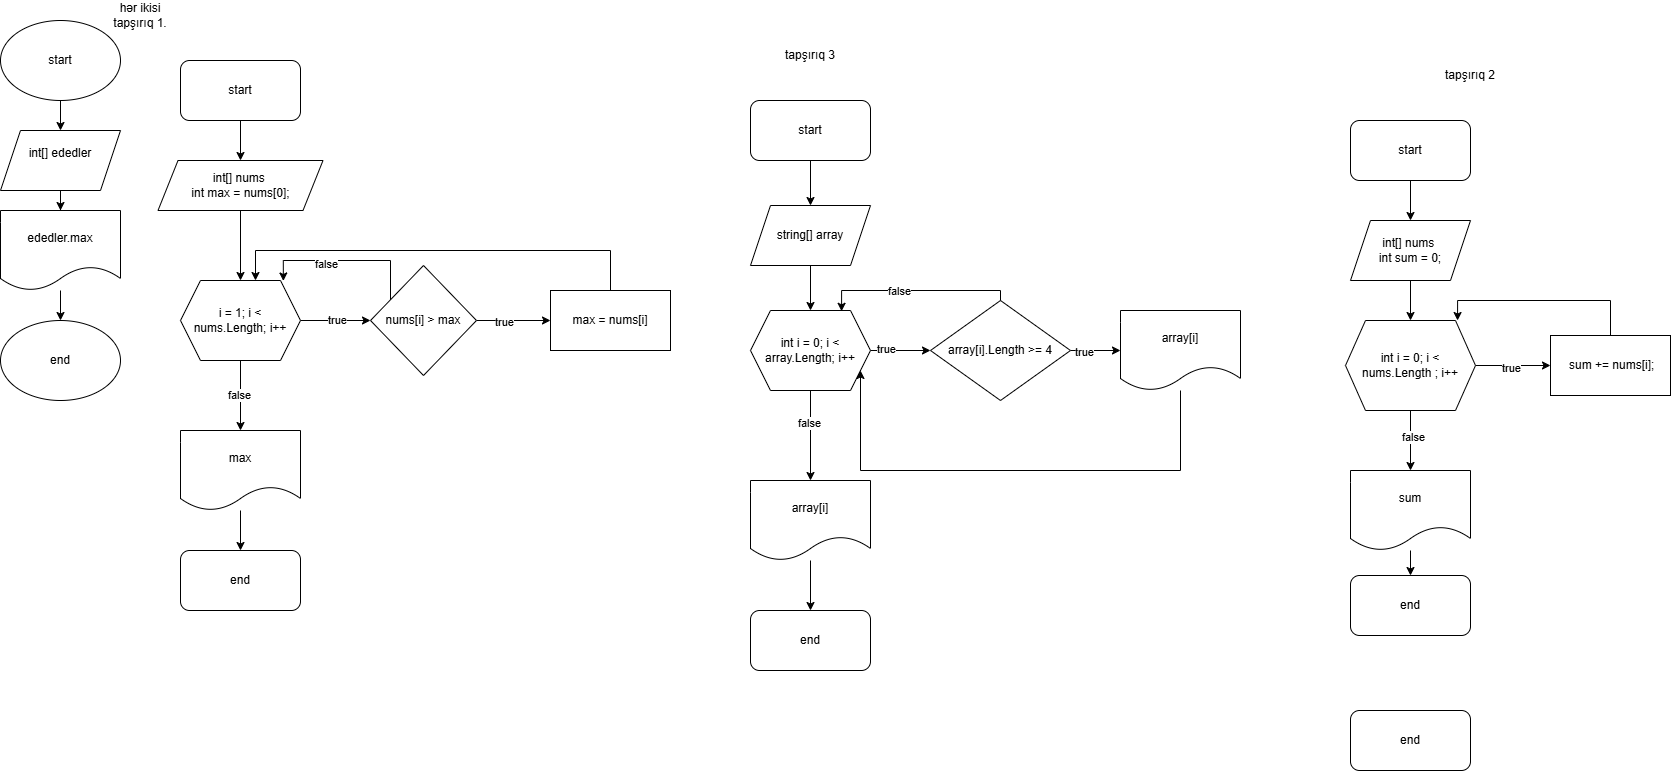

The diagram above was exported from draw.io. Its source (the exported page's mxGraphModel, read from the mxfile embedded in the PNG):
<mxGraphModel dx="1282" dy="565" grid="1" gridSize="10" guides="1" tooltips="1" connect="1" arrows="1" fold="1" page="1" pageScale="1" pageWidth="827" pageHeight="1169" math="0" shadow="0">
  <root>
    <mxCell id="WIyWlLk6GJQsqaUBKTNV-0" />
    <mxCell id="WIyWlLk6GJQsqaUBKTNV-1" parent="WIyWlLk6GJQsqaUBKTNV-0" />
    <mxCell id="BIFQsCXrOQj-fimpTOC6-2" value="" style="edgeStyle=orthogonalEdgeStyle;rounded=0;orthogonalLoop=1;jettySize=auto;html=1;" parent="WIyWlLk6GJQsqaUBKTNV-1" source="BIFQsCXrOQj-fimpTOC6-0" target="BIFQsCXrOQj-fimpTOC6-1" edge="1">
      <mxGeometry relative="1" as="geometry" />
    </mxCell>
    <mxCell id="BIFQsCXrOQj-fimpTOC6-0" value="start" style="ellipse;whiteSpace=wrap;html=1;" parent="WIyWlLk6GJQsqaUBKTNV-1" vertex="1">
      <mxGeometry x="50" y="30" width="120" height="80" as="geometry" />
    </mxCell>
    <mxCell id="BIFQsCXrOQj-fimpTOC6-4" value="" style="edgeStyle=orthogonalEdgeStyle;rounded=0;orthogonalLoop=1;jettySize=auto;html=1;" parent="WIyWlLk6GJQsqaUBKTNV-1" source="BIFQsCXrOQj-fimpTOC6-1" target="BIFQsCXrOQj-fimpTOC6-3" edge="1">
      <mxGeometry relative="1" as="geometry" />
    </mxCell>
    <mxCell id="BIFQsCXrOQj-fimpTOC6-1" value="int[] ededler&lt;div&gt;&lt;br&gt;&lt;/div&gt;" style="shape=parallelogram;perimeter=parallelogramPerimeter;whiteSpace=wrap;html=1;fixedSize=1;" parent="WIyWlLk6GJQsqaUBKTNV-1" vertex="1">
      <mxGeometry x="50" y="140" width="120" height="60" as="geometry" />
    </mxCell>
    <mxCell id="BIFQsCXrOQj-fimpTOC6-6" value="" style="edgeStyle=orthogonalEdgeStyle;rounded=0;orthogonalLoop=1;jettySize=auto;html=1;" parent="WIyWlLk6GJQsqaUBKTNV-1" source="BIFQsCXrOQj-fimpTOC6-3" target="BIFQsCXrOQj-fimpTOC6-5" edge="1">
      <mxGeometry relative="1" as="geometry" />
    </mxCell>
    <mxCell id="BIFQsCXrOQj-fimpTOC6-3" value="ededler.max" style="shape=document;whiteSpace=wrap;html=1;boundedLbl=1;" parent="WIyWlLk6GJQsqaUBKTNV-1" vertex="1">
      <mxGeometry x="50" y="220" width="120" height="80" as="geometry" />
    </mxCell>
    <mxCell id="BIFQsCXrOQj-fimpTOC6-5" value="end" style="ellipse;whiteSpace=wrap;html=1;" parent="WIyWlLk6GJQsqaUBKTNV-1" vertex="1">
      <mxGeometry x="50" y="330" width="120" height="80" as="geometry" />
    </mxCell>
    <mxCell id="BIFQsCXrOQj-fimpTOC6-9" value="" style="edgeStyle=orthogonalEdgeStyle;rounded=0;orthogonalLoop=1;jettySize=auto;html=1;" parent="WIyWlLk6GJQsqaUBKTNV-1" source="BIFQsCXrOQj-fimpTOC6-7" target="BIFQsCXrOQj-fimpTOC6-8" edge="1">
      <mxGeometry relative="1" as="geometry" />
    </mxCell>
    <mxCell id="BIFQsCXrOQj-fimpTOC6-7" value="start" style="rounded=1;whiteSpace=wrap;html=1;" parent="WIyWlLk6GJQsqaUBKTNV-1" vertex="1">
      <mxGeometry x="230" y="70" width="120" height="60" as="geometry" />
    </mxCell>
    <mxCell id="BIFQsCXrOQj-fimpTOC6-11" value="" style="edgeStyle=orthogonalEdgeStyle;rounded=0;orthogonalLoop=1;jettySize=auto;html=1;" parent="WIyWlLk6GJQsqaUBKTNV-1" source="BIFQsCXrOQj-fimpTOC6-8" target="BIFQsCXrOQj-fimpTOC6-10" edge="1">
      <mxGeometry relative="1" as="geometry" />
    </mxCell>
    <mxCell id="BIFQsCXrOQj-fimpTOC6-8" value="&lt;div&gt;int[] nums&amp;nbsp;&lt;/div&gt;&lt;div&gt;int max = nums[0];&lt;/div&gt;" style="shape=parallelogram;perimeter=parallelogramPerimeter;whiteSpace=wrap;html=1;fixedSize=1;" parent="WIyWlLk6GJQsqaUBKTNV-1" vertex="1">
      <mxGeometry x="207.5" y="170" width="165" height="50" as="geometry" />
    </mxCell>
    <mxCell id="BIFQsCXrOQj-fimpTOC6-13" value="" style="edgeStyle=orthogonalEdgeStyle;rounded=0;orthogonalLoop=1;jettySize=auto;html=1;" parent="WIyWlLk6GJQsqaUBKTNV-1" source="BIFQsCXrOQj-fimpTOC6-10" target="BIFQsCXrOQj-fimpTOC6-12" edge="1">
      <mxGeometry relative="1" as="geometry" />
    </mxCell>
    <mxCell id="BIFQsCXrOQj-fimpTOC6-14" value="true" style="edgeLabel;html=1;align=center;verticalAlign=middle;resizable=0;points=[];" parent="BIFQsCXrOQj-fimpTOC6-13" vertex="1" connectable="0">
      <mxGeometry x="0.0343" y="1" relative="1" as="geometry">
        <mxPoint as="offset" />
      </mxGeometry>
    </mxCell>
    <mxCell id="BIFQsCXrOQj-fimpTOC6-23" value="" style="edgeStyle=orthogonalEdgeStyle;rounded=0;orthogonalLoop=1;jettySize=auto;html=1;" parent="WIyWlLk6GJQsqaUBKTNV-1" source="BIFQsCXrOQj-fimpTOC6-10" target="BIFQsCXrOQj-fimpTOC6-22" edge="1">
      <mxGeometry relative="1" as="geometry" />
    </mxCell>
    <mxCell id="BIFQsCXrOQj-fimpTOC6-24" value="false" style="edgeLabel;html=1;align=center;verticalAlign=middle;resizable=0;points=[];" parent="BIFQsCXrOQj-fimpTOC6-23" vertex="1" connectable="0">
      <mxGeometry x="-0.0421" y="-2" relative="1" as="geometry">
        <mxPoint as="offset" />
      </mxGeometry>
    </mxCell>
    <mxCell id="BIFQsCXrOQj-fimpTOC6-10" value="i = 1; i &amp;lt; nums.Length; i++" style="shape=hexagon;perimeter=hexagonPerimeter2;whiteSpace=wrap;html=1;fixedSize=1;" parent="WIyWlLk6GJQsqaUBKTNV-1" vertex="1">
      <mxGeometry x="230" y="290" width="120" height="80" as="geometry" />
    </mxCell>
    <mxCell id="BIFQsCXrOQj-fimpTOC6-16" style="edgeStyle=orthogonalEdgeStyle;rounded=0;orthogonalLoop=1;jettySize=auto;html=1;" parent="WIyWlLk6GJQsqaUBKTNV-1" source="BIFQsCXrOQj-fimpTOC6-12" target="BIFQsCXrOQj-fimpTOC6-15" edge="1">
      <mxGeometry relative="1" as="geometry">
        <mxPoint x="540" y="400" as="targetPoint" />
      </mxGeometry>
    </mxCell>
    <mxCell id="BIFQsCXrOQj-fimpTOC6-17" value="true" style="edgeLabel;html=1;align=center;verticalAlign=middle;resizable=0;points=[];" parent="BIFQsCXrOQj-fimpTOC6-16" vertex="1" connectable="0">
      <mxGeometry x="-0.2595" y="-1" relative="1" as="geometry">
        <mxPoint as="offset" />
      </mxGeometry>
    </mxCell>
    <mxCell id="BIFQsCXrOQj-fimpTOC6-12" value="nums[i] &amp;gt; max" style="rhombus;whiteSpace=wrap;html=1;" parent="WIyWlLk6GJQsqaUBKTNV-1" vertex="1">
      <mxGeometry x="420" y="275" width="106" height="110" as="geometry" />
    </mxCell>
    <mxCell id="BIFQsCXrOQj-fimpTOC6-18" style="edgeStyle=orthogonalEdgeStyle;rounded=0;orthogonalLoop=1;jettySize=auto;html=1;entryX=0.625;entryY=0;entryDx=0;entryDy=0;" parent="WIyWlLk6GJQsqaUBKTNV-1" source="BIFQsCXrOQj-fimpTOC6-15" target="BIFQsCXrOQj-fimpTOC6-10" edge="1">
      <mxGeometry relative="1" as="geometry">
        <Array as="points">
          <mxPoint x="660" y="260" />
          <mxPoint x="305" y="260" />
        </Array>
      </mxGeometry>
    </mxCell>
    <mxCell id="BIFQsCXrOQj-fimpTOC6-15" value="max = nums[i]" style="rounded=0;whiteSpace=wrap;html=1;" parent="WIyWlLk6GJQsqaUBKTNV-1" vertex="1">
      <mxGeometry x="600" y="300" width="120" height="60" as="geometry" />
    </mxCell>
    <mxCell id="BIFQsCXrOQj-fimpTOC6-20" style="edgeStyle=orthogonalEdgeStyle;rounded=0;orthogonalLoop=1;jettySize=auto;html=1;entryX=0.857;entryY=0.006;entryDx=0;entryDy=0;entryPerimeter=0;" parent="WIyWlLk6GJQsqaUBKTNV-1" source="BIFQsCXrOQj-fimpTOC6-12" target="BIFQsCXrOQj-fimpTOC6-10" edge="1">
      <mxGeometry relative="1" as="geometry">
        <Array as="points">
          <mxPoint x="440" y="270" />
          <mxPoint x="333" y="270" />
        </Array>
      </mxGeometry>
    </mxCell>
    <mxCell id="BIFQsCXrOQj-fimpTOC6-21" value="false" style="edgeLabel;html=1;align=center;verticalAlign=middle;resizable=0;points=[];" parent="BIFQsCXrOQj-fimpTOC6-20" vertex="1" connectable="0">
      <mxGeometry x="0.2453" y="3" relative="1" as="geometry">
        <mxPoint as="offset" />
      </mxGeometry>
    </mxCell>
    <mxCell id="BIFQsCXrOQj-fimpTOC6-26" value="" style="edgeStyle=orthogonalEdgeStyle;rounded=0;orthogonalLoop=1;jettySize=auto;html=1;" parent="WIyWlLk6GJQsqaUBKTNV-1" source="BIFQsCXrOQj-fimpTOC6-22" target="BIFQsCXrOQj-fimpTOC6-25" edge="1">
      <mxGeometry relative="1" as="geometry" />
    </mxCell>
    <mxCell id="BIFQsCXrOQj-fimpTOC6-22" value="max" style="shape=document;whiteSpace=wrap;html=1;boundedLbl=1;" parent="WIyWlLk6GJQsqaUBKTNV-1" vertex="1">
      <mxGeometry x="230" y="440" width="120" height="80" as="geometry" />
    </mxCell>
    <mxCell id="BIFQsCXrOQj-fimpTOC6-25" value="end" style="rounded=1;whiteSpace=wrap;html=1;" parent="WIyWlLk6GJQsqaUBKTNV-1" vertex="1">
      <mxGeometry x="230" y="560" width="120" height="60" as="geometry" />
    </mxCell>
    <mxCell id="BIFQsCXrOQj-fimpTOC6-29" value="" style="edgeStyle=orthogonalEdgeStyle;rounded=0;orthogonalLoop=1;jettySize=auto;html=1;" parent="WIyWlLk6GJQsqaUBKTNV-1" source="BIFQsCXrOQj-fimpTOC6-27" target="BIFQsCXrOQj-fimpTOC6-28" edge="1">
      <mxGeometry relative="1" as="geometry" />
    </mxCell>
    <mxCell id="BIFQsCXrOQj-fimpTOC6-27" value="start" style="rounded=1;whiteSpace=wrap;html=1;" parent="WIyWlLk6GJQsqaUBKTNV-1" vertex="1">
      <mxGeometry x="800" y="110" width="120" height="60" as="geometry" />
    </mxCell>
    <mxCell id="BIFQsCXrOQj-fimpTOC6-31" value="" style="edgeStyle=orthogonalEdgeStyle;rounded=0;orthogonalLoop=1;jettySize=auto;html=1;" parent="WIyWlLk6GJQsqaUBKTNV-1" source="BIFQsCXrOQj-fimpTOC6-28" target="BIFQsCXrOQj-fimpTOC6-30" edge="1">
      <mxGeometry relative="1" as="geometry" />
    </mxCell>
    <mxCell id="BIFQsCXrOQj-fimpTOC6-28" value="string[] array" style="shape=parallelogram;perimeter=parallelogramPerimeter;whiteSpace=wrap;html=1;fixedSize=1;" parent="WIyWlLk6GJQsqaUBKTNV-1" vertex="1">
      <mxGeometry x="800" y="215" width="120" height="60" as="geometry" />
    </mxCell>
    <mxCell id="BIFQsCXrOQj-fimpTOC6-33" value="" style="edgeStyle=orthogonalEdgeStyle;rounded=0;orthogonalLoop=1;jettySize=auto;html=1;" parent="WIyWlLk6GJQsqaUBKTNV-1" source="BIFQsCXrOQj-fimpTOC6-30" target="BIFQsCXrOQj-fimpTOC6-32" edge="1">
      <mxGeometry relative="1" as="geometry" />
    </mxCell>
    <mxCell id="BIFQsCXrOQj-fimpTOC6-34" value="true" style="edgeLabel;html=1;align=center;verticalAlign=middle;resizable=0;points=[];" parent="BIFQsCXrOQj-fimpTOC6-33" vertex="1" connectable="0">
      <mxGeometry x="-0.5137" y="2" relative="1" as="geometry">
        <mxPoint as="offset" />
      </mxGeometry>
    </mxCell>
    <mxCell id="BIFQsCXrOQj-fimpTOC6-43" value="" style="edgeStyle=orthogonalEdgeStyle;rounded=0;orthogonalLoop=1;jettySize=auto;html=1;" parent="WIyWlLk6GJQsqaUBKTNV-1" source="BIFQsCXrOQj-fimpTOC6-30" target="BIFQsCXrOQj-fimpTOC6-42" edge="1">
      <mxGeometry relative="1" as="geometry" />
    </mxCell>
    <mxCell id="BIFQsCXrOQj-fimpTOC6-44" value="false" style="edgeLabel;html=1;align=center;verticalAlign=middle;resizable=0;points=[];" parent="BIFQsCXrOQj-fimpTOC6-43" vertex="1" connectable="0">
      <mxGeometry x="-0.289" y="-2" relative="1" as="geometry">
        <mxPoint as="offset" />
      </mxGeometry>
    </mxCell>
    <mxCell id="BIFQsCXrOQj-fimpTOC6-30" value="int i = 0; i &amp;lt; array.Length; i++" style="shape=hexagon;perimeter=hexagonPerimeter2;whiteSpace=wrap;html=1;fixedSize=1;" parent="WIyWlLk6GJQsqaUBKTNV-1" vertex="1">
      <mxGeometry x="800" y="320" width="120" height="80" as="geometry" />
    </mxCell>
    <mxCell id="BIFQsCXrOQj-fimpTOC6-36" value="" style="edgeStyle=orthogonalEdgeStyle;rounded=0;orthogonalLoop=1;jettySize=auto;html=1;" parent="WIyWlLk6GJQsqaUBKTNV-1" source="BIFQsCXrOQj-fimpTOC6-32" target="BIFQsCXrOQj-fimpTOC6-35" edge="1">
      <mxGeometry relative="1" as="geometry" />
    </mxCell>
    <mxCell id="BIFQsCXrOQj-fimpTOC6-37" value="true" style="edgeLabel;html=1;align=center;verticalAlign=middle;resizable=0;points=[];" parent="BIFQsCXrOQj-fimpTOC6-36" vertex="1" connectable="0">
      <mxGeometry x="-0.48" y="-1" relative="1" as="geometry">
        <mxPoint as="offset" />
      </mxGeometry>
    </mxCell>
    <mxCell id="BIFQsCXrOQj-fimpTOC6-32" value="array[i].Length &amp;gt;= 4" style="rhombus;whiteSpace=wrap;html=1;" parent="WIyWlLk6GJQsqaUBKTNV-1" vertex="1">
      <mxGeometry x="980" y="310" width="140" height="100" as="geometry" />
    </mxCell>
    <mxCell id="BIFQsCXrOQj-fimpTOC6-40" style="edgeStyle=orthogonalEdgeStyle;rounded=0;orthogonalLoop=1;jettySize=auto;html=1;" parent="WIyWlLk6GJQsqaUBKTNV-1" source="BIFQsCXrOQj-fimpTOC6-35" target="BIFQsCXrOQj-fimpTOC6-30" edge="1">
      <mxGeometry relative="1" as="geometry">
        <Array as="points">
          <mxPoint x="1230" y="480" />
          <mxPoint x="910" y="480" />
        </Array>
      </mxGeometry>
    </mxCell>
    <mxCell id="BIFQsCXrOQj-fimpTOC6-35" value="array[i]" style="shape=document;whiteSpace=wrap;html=1;boundedLbl=1;" parent="WIyWlLk6GJQsqaUBKTNV-1" vertex="1">
      <mxGeometry x="1170" y="320" width="120" height="80" as="geometry" />
    </mxCell>
    <mxCell id="BIFQsCXrOQj-fimpTOC6-38" style="edgeStyle=orthogonalEdgeStyle;rounded=0;orthogonalLoop=1;jettySize=auto;html=1;entryX=0.759;entryY=0.01;entryDx=0;entryDy=0;entryPerimeter=0;" parent="WIyWlLk6GJQsqaUBKTNV-1" source="BIFQsCXrOQj-fimpTOC6-32" target="BIFQsCXrOQj-fimpTOC6-30" edge="1">
      <mxGeometry relative="1" as="geometry">
        <Array as="points">
          <mxPoint x="1050" y="300" />
          <mxPoint x="891" y="300" />
        </Array>
      </mxGeometry>
    </mxCell>
    <mxCell id="BIFQsCXrOQj-fimpTOC6-39" value="false" style="edgeLabel;html=1;align=center;verticalAlign=middle;resizable=0;points=[];" parent="BIFQsCXrOQj-fimpTOC6-38" vertex="1" connectable="0">
      <mxGeometry x="0.177" relative="1" as="geometry">
        <mxPoint as="offset" />
      </mxGeometry>
    </mxCell>
    <mxCell id="BIFQsCXrOQj-fimpTOC6-46" value="" style="edgeStyle=orthogonalEdgeStyle;rounded=0;orthogonalLoop=1;jettySize=auto;html=1;" parent="WIyWlLk6GJQsqaUBKTNV-1" source="BIFQsCXrOQj-fimpTOC6-42" target="BIFQsCXrOQj-fimpTOC6-45" edge="1">
      <mxGeometry relative="1" as="geometry" />
    </mxCell>
    <mxCell id="BIFQsCXrOQj-fimpTOC6-42" value="array[i]" style="shape=document;whiteSpace=wrap;html=1;boundedLbl=1;" parent="WIyWlLk6GJQsqaUBKTNV-1" vertex="1">
      <mxGeometry x="800" y="490" width="120" height="80" as="geometry" />
    </mxCell>
    <mxCell id="BIFQsCXrOQj-fimpTOC6-45" value="end" style="rounded=1;whiteSpace=wrap;html=1;" parent="WIyWlLk6GJQsqaUBKTNV-1" vertex="1">
      <mxGeometry x="800" y="620" width="120" height="60" as="geometry" />
    </mxCell>
    <mxCell id="BIFQsCXrOQj-fimpTOC6-49" value="" style="edgeStyle=orthogonalEdgeStyle;rounded=0;orthogonalLoop=1;jettySize=auto;html=1;" parent="WIyWlLk6GJQsqaUBKTNV-1" source="BIFQsCXrOQj-fimpTOC6-47" target="BIFQsCXrOQj-fimpTOC6-48" edge="1">
      <mxGeometry relative="1" as="geometry" />
    </mxCell>
    <mxCell id="BIFQsCXrOQj-fimpTOC6-47" value="start" style="rounded=1;whiteSpace=wrap;html=1;" parent="WIyWlLk6GJQsqaUBKTNV-1" vertex="1">
      <mxGeometry x="1400" y="130" width="120" height="60" as="geometry" />
    </mxCell>
    <mxCell id="BIFQsCXrOQj-fimpTOC6-51" value="" style="edgeStyle=orthogonalEdgeStyle;rounded=0;orthogonalLoop=1;jettySize=auto;html=1;" parent="WIyWlLk6GJQsqaUBKTNV-1" source="BIFQsCXrOQj-fimpTOC6-48" target="BIFQsCXrOQj-fimpTOC6-50" edge="1">
      <mxGeometry relative="1" as="geometry" />
    </mxCell>
    <mxCell id="BIFQsCXrOQj-fimpTOC6-48" value="int[] nums&amp;nbsp;&lt;div&gt;int sum = 0;&lt;br&gt;&lt;/div&gt;" style="shape=parallelogram;perimeter=parallelogramPerimeter;whiteSpace=wrap;html=1;fixedSize=1;" parent="WIyWlLk6GJQsqaUBKTNV-1" vertex="1">
      <mxGeometry x="1400" y="230" width="120" height="60" as="geometry" />
    </mxCell>
    <mxCell id="BHJGeqYLwWRSpUgZFL6o-0" value="" style="edgeStyle=orthogonalEdgeStyle;rounded=0;orthogonalLoop=1;jettySize=auto;html=1;" edge="1" parent="WIyWlLk6GJQsqaUBKTNV-1" source="BIFQsCXrOQj-fimpTOC6-50" target="BIFQsCXrOQj-fimpTOC6-52">
      <mxGeometry relative="1" as="geometry" />
    </mxCell>
    <mxCell id="BHJGeqYLwWRSpUgZFL6o-1" value="true" style="edgeLabel;html=1;align=center;verticalAlign=middle;resizable=0;points=[];" vertex="1" connectable="0" parent="BHJGeqYLwWRSpUgZFL6o-0">
      <mxGeometry x="-0.0773" y="-2" relative="1" as="geometry">
        <mxPoint as="offset" />
      </mxGeometry>
    </mxCell>
    <mxCell id="BHJGeqYLwWRSpUgZFL6o-2" value="" style="edgeStyle=orthogonalEdgeStyle;rounded=0;orthogonalLoop=1;jettySize=auto;html=1;" edge="1" parent="WIyWlLk6GJQsqaUBKTNV-1" source="BIFQsCXrOQj-fimpTOC6-50" target="BIFQsCXrOQj-fimpTOC6-59">
      <mxGeometry relative="1" as="geometry" />
    </mxCell>
    <mxCell id="BHJGeqYLwWRSpUgZFL6o-3" value="false" style="edgeLabel;html=1;align=center;verticalAlign=middle;resizable=0;points=[];" vertex="1" connectable="0" parent="BHJGeqYLwWRSpUgZFL6o-2">
      <mxGeometry x="-0.1446" y="2" relative="1" as="geometry">
        <mxPoint as="offset" />
      </mxGeometry>
    </mxCell>
    <mxCell id="BIFQsCXrOQj-fimpTOC6-50" value="int i = 0; i &amp;lt; nums.Length ; i++" style="shape=hexagon;perimeter=hexagonPerimeter2;whiteSpace=wrap;html=1;fixedSize=1;" parent="WIyWlLk6GJQsqaUBKTNV-1" vertex="1">
      <mxGeometry x="1395" y="330" width="130" height="90" as="geometry" />
    </mxCell>
    <mxCell id="BIFQsCXrOQj-fimpTOC6-52" value="&amp;nbsp;sum += nums[i];" style="rounded=0;whiteSpace=wrap;html=1;" parent="WIyWlLk6GJQsqaUBKTNV-1" vertex="1">
      <mxGeometry x="1600" y="345" width="120" height="60" as="geometry" />
    </mxCell>
    <mxCell id="BHJGeqYLwWRSpUgZFL6o-6" value="" style="edgeStyle=orthogonalEdgeStyle;rounded=0;orthogonalLoop=1;jettySize=auto;html=1;" edge="1" parent="WIyWlLk6GJQsqaUBKTNV-1" source="BIFQsCXrOQj-fimpTOC6-59" target="BHJGeqYLwWRSpUgZFL6o-5">
      <mxGeometry relative="1" as="geometry" />
    </mxCell>
    <mxCell id="BIFQsCXrOQj-fimpTOC6-59" value="sum" style="shape=document;whiteSpace=wrap;html=1;boundedLbl=1;" parent="WIyWlLk6GJQsqaUBKTNV-1" vertex="1">
      <mxGeometry x="1400" y="480" width="120" height="80" as="geometry" />
    </mxCell>
    <mxCell id="BIFQsCXrOQj-fimpTOC6-61" value="end" style="rounded=1;whiteSpace=wrap;html=1;" parent="WIyWlLk6GJQsqaUBKTNV-1" vertex="1">
      <mxGeometry x="1400" y="720" width="120" height="60" as="geometry" />
    </mxCell>
    <mxCell id="BIFQsCXrOQj-fimpTOC6-63" value="tapşırıq 2" style="text;html=1;align=center;verticalAlign=middle;whiteSpace=wrap;rounded=0;" parent="WIyWlLk6GJQsqaUBKTNV-1" vertex="1">
      <mxGeometry x="1490" y="70" width="60" height="30" as="geometry" />
    </mxCell>
    <mxCell id="BIFQsCXrOQj-fimpTOC6-64" value="tapşırıq 3" style="text;html=1;align=center;verticalAlign=middle;whiteSpace=wrap;rounded=0;" parent="WIyWlLk6GJQsqaUBKTNV-1" vertex="1">
      <mxGeometry x="830" y="50" width="60" height="30" as="geometry" />
    </mxCell>
    <mxCell id="BIFQsCXrOQj-fimpTOC6-65" value="hər ikisi tapşırıq 1." style="text;html=1;align=center;verticalAlign=middle;whiteSpace=wrap;rounded=0;" parent="WIyWlLk6GJQsqaUBKTNV-1" vertex="1">
      <mxGeometry x="160" y="10" width="60" height="30" as="geometry" />
    </mxCell>
    <mxCell id="BHJGeqYLwWRSpUgZFL6o-4" style="edgeStyle=orthogonalEdgeStyle;rounded=0;orthogonalLoop=1;jettySize=auto;html=1;entryX=0.862;entryY=0;entryDx=0;entryDy=0;entryPerimeter=0;" edge="1" parent="WIyWlLk6GJQsqaUBKTNV-1" source="BIFQsCXrOQj-fimpTOC6-52" target="BIFQsCXrOQj-fimpTOC6-50">
      <mxGeometry relative="1" as="geometry">
        <Array as="points">
          <mxPoint x="1660" y="310" />
          <mxPoint x="1507" y="310" />
        </Array>
      </mxGeometry>
    </mxCell>
    <mxCell id="BHJGeqYLwWRSpUgZFL6o-5" value="end" style="rounded=1;whiteSpace=wrap;html=1;" vertex="1" parent="WIyWlLk6GJQsqaUBKTNV-1">
      <mxGeometry x="1400" y="585" width="120" height="60" as="geometry" />
    </mxCell>
  </root>
</mxGraphModel>